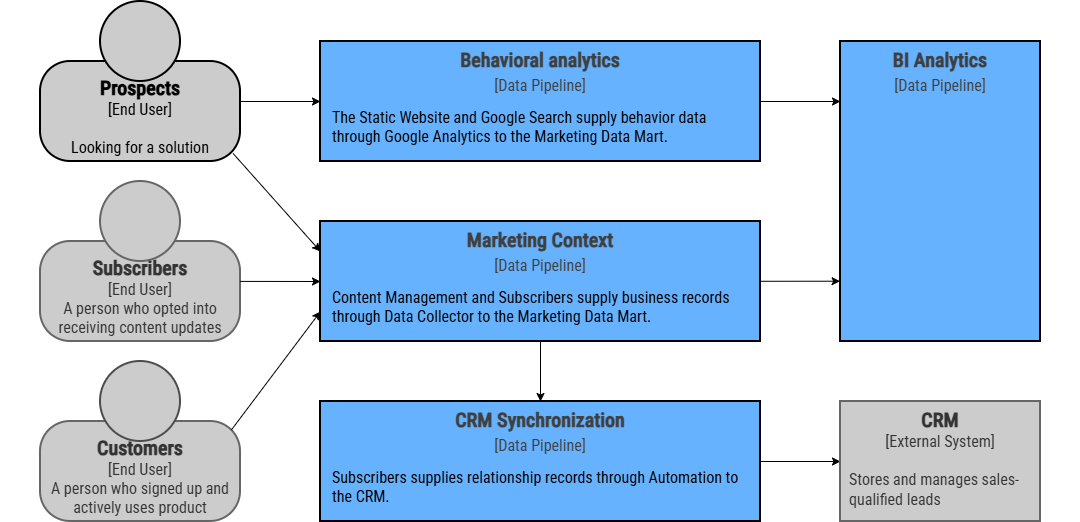

The diagram above was exported from draw.io. Its source (the exported page's mxGraphModel, read from the mxfile embedded in the PNG):
<mxGraphModel dx="1626" dy="734" grid="1" gridSize="10" guides="1" tooltips="1" connect="1" arrows="1" fold="1" page="1" pageScale="1" pageWidth="1080" pageHeight="720" math="0" shadow="0">
  <root>
    <mxCell id="ZPjydSUwHweLo5OicJB8-0" />
    <mxCell id="ZPjydSUwHweLo5OicJB8-1" parent="ZPjydSUwHweLo5OicJB8-0" />
    <mxCell id="Pj3nHvcTNhillBx9FYsa-0" parent="ZPjydSUwHweLo5OicJB8-1" style="rounded=0;whiteSpace=wrap;html=1;strokeColor=none;movable=1;resizable=1;rotatable=1;deletable=1;editable=1;locked=0;connectable=1;fillColor=default;" value="" vertex="1">
      <mxGeometry height="520" width="1080" x="340" y="260" as="geometry" />
    </mxCell>
    <mxCell id="Pj3nHvcTNhillBx9FYsa-1" parent="ZPjydSUwHweLo5OicJB8-1" style="rounded=0;whiteSpace=wrap;html=1;strokeWidth=2;fillColor=#66B2FF;strokeColor=#000000;verticalAlign=top;fontFamily=Roboto Condensed;fontSource=https%3A%2F%2Ffonts.googleapis.com%2Fcss%3Ffamily%3DRoboto%2BCondensed;fontSize=20;" value="&lt;font style=&quot;color: rgb(63, 63, 63); scrollbar-color: rgba(100, 100, 100, 0.4) rgb(255, 255, 255);&quot;&gt;&lt;b style=&quot;color: rgb(63, 63, 63); scrollbar-color: rgba(100, 100, 100, 0.4) rgb(255, 255, 255);&quot;&gt;CRM Synchronization&lt;br style=&quot;color: rgb(63, 63, 63); scrollbar-color: rgba(100, 100, 100, 0.4) rgb(255, 255, 255);&quot;&gt;&lt;/b&gt;&lt;/font&gt;&lt;font style=&quot;color: rgb(63, 63, 63); scrollbar-color: rgba(100, 100, 100, 0.4) rgb(255, 255, 255); font-size: 16px;&quot;&gt;[Data Pipeline]&lt;/font&gt;" vertex="1">
      <mxGeometry height="120" width="440" x="660" y="660" as="geometry" />
    </mxCell>
    <mxCell id="Pj3nHvcTNhillBx9FYsa-2" parent="ZPjydSUwHweLo5OicJB8-1" style="rounded=0;whiteSpace=wrap;html=1;strokeWidth=2;fillColor=#66B2FF;strokeColor=#000000;verticalAlign=top;fontFamily=Roboto Condensed;fontSource=https%3A%2F%2Ffonts.googleapis.com%2Fcss%3Ffamily%3DRoboto%2BCondensed;fontSize=20;" value="&lt;b style=&quot;color: rgb(63, 63, 63); scrollbar-color: rgba(100, 100, 100, 0.4) rgb(255, 255, 255);&quot;&gt;Marketing Context&lt;/b&gt;&lt;br style=&quot;color: rgb(63, 63, 63); scrollbar-color: rgba(100, 100, 100, 0.4) rgb(255, 255, 255);&quot;&gt;&lt;font style=&quot;color: rgb(63, 63, 63); scrollbar-color: rgba(100, 100, 100, 0.4) rgb(255, 255, 255); font-size: 16px;&quot;&gt;[Data Pipeline]&lt;/font&gt;" vertex="1">
      <mxGeometry height="120" width="440" x="660" y="480" as="geometry" />
    </mxCell>
    <mxCell id="Pj3nHvcTNhillBx9FYsa-3" edge="1" parent="ZPjydSUwHweLo5OicJB8-1" style="edgeStyle=none;shape=connector;rounded=0;html=1;strokeColor=#000000;align=center;verticalAlign=middle;fontFamily=IBM Plex Mono;fontSource=https%3A%2F%2Ffonts.googleapis.com%2Fcss%3Ffamily%3DIBM%2BPlex%2BMono;fontSize=11;fontColor=#000000;labelBackgroundColor=default;resizable=0;endArrow=classic;">
      <mxGeometry relative="1" as="geometry">
        <mxPoint x="1100" y="360" as="sourcePoint" />
        <mxPoint x="1180" y="360" as="targetPoint" />
      </mxGeometry>
    </mxCell>
    <mxCell id="Pj3nHvcTNhillBx9FYsa-4" edge="1" parent="ZPjydSUwHweLo5OicJB8-1" source="Pj3nHvcTNhillBx9FYsa-6" style="rounded=0;orthogonalLoop=1;jettySize=auto;html=1;exitX=1;exitY=0.4;exitDx=0;exitDy=0;exitPerimeter=0;strokeColor=#000000;entryX=0;entryY=0.5;entryDx=0;entryDy=0;">
      <mxGeometry relative="1" as="geometry">
        <mxPoint x="459.8000000000002" y="359.29999999999995" as="sourcePoint" />
        <mxPoint x="660" y="360" as="targetPoint" />
      </mxGeometry>
    </mxCell>
    <mxCell id="Pj3nHvcTNhillBx9FYsa-5" connectable="0" parent="ZPjydSUwHweLo5OicJB8-1" style="group;strokeColor=none;" value="" vertex="1">
      <mxGeometry height="160" width="200" x="380" y="260" as="geometry" />
    </mxCell>
    <mxCell id="Pj3nHvcTNhillBx9FYsa-6" parent="Pj3nHvcTNhillBx9FYsa-5" style="rounded=1;whiteSpace=wrap;html=1;strokeWidth=2;glass=0;arcSize=30;fontFamily=Roboto Condensed;fontSource=https%3A%2F%2Ffonts.googleapis.com%2Fcss%3Ffamily%3DRoboto%2BCondensed;verticalAlign=top;strokeColor=#000000;fillColor=light-dark(#CCCCCC,#EDEDED);fontColor=#000000;fontSize=16;spacingTop=8;" value="&lt;b&gt;&lt;font style=&quot;font-size: 20px;&quot;&gt;&lt;font&gt;&lt;span&gt;Prospects&lt;/span&gt;&lt;/font&gt;&lt;br&gt;&lt;/font&gt;&lt;/b&gt;[End User]&lt;div&gt;&lt;br&gt;&lt;/div&gt;&lt;div&gt;Looking for a solution&lt;br&gt;&lt;/div&gt;" vertex="1">
      <mxGeometry height="100" width="200" y="60" as="geometry" />
    </mxCell>
    <mxCell id="Pj3nHvcTNhillBx9FYsa-7" parent="Pj3nHvcTNhillBx9FYsa-5" style="ellipse;whiteSpace=wrap;html=1;aspect=fixed;strokeWidth=2;strokeColor=#000000;fillColor=light-dark(#CCCCCC,#EDEDED);fontFamily=Roboto Condensed;fontSource=https%3A%2F%2Ffonts.googleapis.com%2Fcss%3Ffamily%3DRoboto%2BCondensed;fontColor=#000000;fontSize=16;" value="" vertex="1">
      <mxGeometry height="80" width="80" x="60" as="geometry" />
    </mxCell>
    <mxCell id="Pj3nHvcTNhillBx9FYsa-8" connectable="0" parent="ZPjydSUwHweLo5OicJB8-1" style="group;spacingTop=8;" value="" vertex="1">
      <mxGeometry height="160" width="200" x="380" y="620" as="geometry" />
    </mxCell>
    <mxCell id="Pj3nHvcTNhillBx9FYsa-9" parent="Pj3nHvcTNhillBx9FYsa-8" style="rounded=1;whiteSpace=wrap;html=1;strokeWidth=2;glass=0;arcSize=30;fontFamily=Roboto Condensed;fontSource=https%3A%2F%2Ffonts.googleapis.com%2Fcss%3Ffamily%3DRoboto%2BCondensed;verticalAlign=top;strokeColor=#666666;fillColor=#CCCCCC;fontColor=#333333;fontSize=16;spacingTop=8;" value="&lt;b&gt;&lt;font style=&quot;font-size: 20px;&quot;&gt;&lt;font&gt;&lt;span&gt;Customers&lt;/span&gt;&lt;/font&gt;&lt;br&gt;&lt;/font&gt;&lt;/b&gt;[End User]&lt;div&gt;&lt;span style=&quot;background-color: transparent;&quot;&gt;A person who signed up and actively uses product&lt;/span&gt;&lt;/div&gt;" vertex="1">
      <mxGeometry height="100" width="200" y="60" as="geometry" />
    </mxCell>
    <mxCell id="Pj3nHvcTNhillBx9FYsa-10" parent="Pj3nHvcTNhillBx9FYsa-8" style="ellipse;whiteSpace=wrap;html=1;aspect=fixed;strokeWidth=2;strokeColor=light-dark(#4D4D4D,#EDEDED);fillColor=light-dark(#CCCCCC,#EDEDED);fontFamily=Roboto Condensed;fontSource=https%3A%2F%2Ffonts.googleapis.com%2Fcss%3Ffamily%3DRoboto%2BCondensed;fontSize=16;fontColor=#000000;" value="" vertex="1">
      <mxGeometry height="80" width="80" x="60" as="geometry" />
    </mxCell>
    <mxCell id="Pj3nHvcTNhillBx9FYsa-11" connectable="0" parent="ZPjydSUwHweLo5OicJB8-1" style="group" value="" vertex="1">
      <mxGeometry height="160" width="200" x="380" y="440" as="geometry" />
    </mxCell>
    <mxCell id="Pj3nHvcTNhillBx9FYsa-12" parent="Pj3nHvcTNhillBx9FYsa-11" style="rounded=1;whiteSpace=wrap;html=1;strokeWidth=2;glass=0;arcSize=30;fontFamily=Roboto Condensed;fontSource=https%3A%2F%2Ffonts.googleapis.com%2Fcss%3Ffamily%3DRoboto%2BCondensed;verticalAlign=top;strokeColor=#666666;fillColor=#CCCCCC;fontColor=#333333;fontSize=16;spacingTop=8;" value="&lt;b&gt;&lt;font style=&quot;font-size: 20px;&quot;&gt;&lt;span&gt;Subscribers&lt;/span&gt;&lt;/font&gt;&lt;br&gt;&lt;/b&gt;[End User]&lt;br&gt;A person who opted into receiving content updates" vertex="1">
      <mxGeometry height="100" width="200" y="60" as="geometry" />
    </mxCell>
    <mxCell id="Pj3nHvcTNhillBx9FYsa-13" parent="Pj3nHvcTNhillBx9FYsa-11" style="ellipse;whiteSpace=wrap;html=1;aspect=fixed;strokeWidth=2;strokeColor=#666666;fillColor=#CCCCCC;fontColor=#333333;fontFamily=Roboto Condensed;fontSource=https%3A%2F%2Ffonts.googleapis.com%2Fcss%3Ffamily%3DRoboto%2BCondensed;fontSize=16;" value="" vertex="1">
      <mxGeometry height="80" width="80" x="60" as="geometry" />
    </mxCell>
    <mxCell id="Pj3nHvcTNhillBx9FYsa-14" edge="1" parent="ZPjydSUwHweLo5OicJB8-1" style="edgeStyle=none;shape=connector;rounded=0;html=1;entryX=0.5;entryY=0;entryDx=0;entryDy=0;strokeColor=#000000;align=center;verticalAlign=middle;fontFamily=IBM Plex Mono;fontSource=https%3A%2F%2Ffonts.googleapis.com%2Fcss%3Ffamily%3DIBM%2BPlex%2BMono;fontSize=11;fontColor=#000000;labelBackgroundColor=default;resizable=0;endArrow=classic;">
      <mxGeometry relative="1" as="geometry">
        <mxPoint x="880" y="600" as="sourcePoint" />
        <mxPoint x="880" y="660" as="targetPoint" />
      </mxGeometry>
    </mxCell>
    <mxCell id="Pj3nHvcTNhillBx9FYsa-15" parent="ZPjydSUwHweLo5OicJB8-1" style="text;whiteSpace=wrap;html=1;fontFamily=Roboto Condensed;fontSource=https%3A%2F%2Ffonts.googleapis.com%2Fcss%3Ffamily%3DRoboto%2BCondensed;fontSize=16;" value="&lt;span style=&quot;white-space-collapse: preserve;&quot;&gt;Content Management and Subscribers supply business records through Data Collector to the Marketing Data Mart.&lt;/span&gt;" vertex="1">
      <mxGeometry height="60" width="420" x="670" y="540" as="geometry" />
    </mxCell>
    <mxCell id="Pj3nHvcTNhillBx9FYsa-16" edge="1" parent="ZPjydSUwHweLo5OicJB8-1" style="edgeStyle=none;shape=connector;rounded=0;html=1;strokeColor=#000000;align=center;verticalAlign=middle;fontFamily=IBM Plex Mono;fontSource=https%3A%2F%2Ffonts.googleapis.com%2Fcss%3Ffamily%3DIBM%2BPlex%2BMono;fontSize=11;fontColor=#000000;labelBackgroundColor=default;resizable=0;endArrow=classic;" target="Pj3nHvcTNhillBx9FYsa-21">
      <mxGeometry relative="1" as="geometry">
        <mxPoint x="1100" y="720" as="sourcePoint" />
      </mxGeometry>
    </mxCell>
    <mxCell id="Pj3nHvcTNhillBx9FYsa-17" edge="1" parent="ZPjydSUwHweLo5OicJB8-1" source="Pj3nHvcTNhillBx9FYsa-12" style="edgeStyle=none;shape=connector;rounded=0;html=1;entryX=0;entryY=0.5;entryDx=0;entryDy=0;strokeColor=#000000;align=center;verticalAlign=middle;fontFamily=IBM Plex Mono;fontSource=https%3A%2F%2Ffonts.googleapis.com%2Fcss%3Ffamily%3DIBM%2BPlex%2BMono;fontSize=11;fontColor=#000000;labelBackgroundColor=default;resizable=0;endArrow=classic;exitX=0.998;exitY=0.399;exitDx=0;exitDy=0;exitPerimeter=0;">
      <mxGeometry relative="1" as="geometry">
        <mxPoint x="660" y="540" as="targetPoint" />
      </mxGeometry>
    </mxCell>
    <mxCell id="Pj3nHvcTNhillBx9FYsa-18" edge="1" parent="ZPjydSUwHweLo5OicJB8-1" source="Pj3nHvcTNhillBx9FYsa-9" style="edgeStyle=none;shape=connector;rounded=0;html=1;entryX=0;entryY=0.75;entryDx=0;entryDy=0;strokeColor=#000000;align=center;verticalAlign=middle;fontFamily=IBM Plex Mono;fontSource=https%3A%2F%2Ffonts.googleapis.com%2Fcss%3Ffamily%3DIBM%2BPlex%2BMono;fontSize=11;fontColor=#000000;labelBackgroundColor=default;resizable=0;endArrow=classic;exitX=0.955;exitY=0.083;exitDx=0;exitDy=0;exitPerimeter=0;">
      <mxGeometry relative="1" as="geometry">
        <mxPoint x="660" y="570" as="targetPoint" />
      </mxGeometry>
    </mxCell>
    <mxCell id="Pj3nHvcTNhillBx9FYsa-19" edge="1" parent="ZPjydSUwHweLo5OicJB8-1" source="Pj3nHvcTNhillBx9FYsa-6" style="edgeStyle=none;shape=connector;rounded=0;html=1;entryX=0;entryY=0.25;entryDx=0;entryDy=0;strokeColor=#000000;align=center;verticalAlign=middle;fontFamily=IBM Plex Mono;fontSource=https%3A%2F%2Ffonts.googleapis.com%2Fcss%3Ffamily%3DIBM%2BPlex%2BMono;fontSize=11;fontColor=#000000;labelBackgroundColor=default;resizable=0;endArrow=classic;exitX=0.963;exitY=0.92;exitDx=0;exitDy=0;exitPerimeter=0;">
      <mxGeometry relative="1" as="geometry">
        <mxPoint x="660" y="510" as="targetPoint" />
      </mxGeometry>
    </mxCell>
    <mxCell id="Pj3nHvcTNhillBx9FYsa-20" parent="ZPjydSUwHweLo5OicJB8-1" style="text;whiteSpace=wrap;html=1;fontFamily=Roboto Condensed;fontSource=https%3A%2F%2Ffonts.googleapis.com%2Fcss%3Ffamily%3DRoboto%2BCondensed;fontSize=16;" value="&lt;span style=&quot;white-space-collapse: preserve;&quot;&gt;Subscribers supplies relationship records through Automation to the CRM.&lt;/span&gt;" vertex="1">
      <mxGeometry height="60" width="420" x="670" y="720" as="geometry" />
    </mxCell>
    <mxCell id="Pj3nHvcTNhillBx9FYsa-21" parent="ZPjydSUwHweLo5OicJB8-1" style="rounded=0;whiteSpace=wrap;html=1;strokeWidth=2;fillColor=#CCCCCC;strokeColor=#666666;verticalAlign=top;fontColor=#333333;fontFamily=Roboto Condensed;fontSource=https%3A%2F%2Ffonts.googleapis.com%2Fcss%3Ffamily%3DRoboto%2BCondensed;fontSize=16;" value="&lt;font&gt;&lt;b&gt;&lt;font style=&quot;font-size: 20px;&quot;&gt;&lt;span&gt;CRM&lt;/span&gt;&lt;/font&gt;&lt;/b&gt;&lt;br&gt;&lt;font&gt;[&lt;font&gt;External Sy&lt;/font&gt;stem]&lt;/font&gt;&lt;/font&gt;&lt;div&gt;&lt;font&gt;&lt;font&gt;&lt;br&gt;&lt;/font&gt;&lt;/font&gt;&lt;/div&gt;&lt;div style=&quot;text-align: left; padding-left: 8px;&quot;&gt;&lt;font data-font-src=&quot;https://fonts.googleapis.com/css?family=IBM+Plex+Mono&quot;&gt;Stores and manages sales-qualified leads&lt;/font&gt;&lt;/div&gt;" vertex="1">
      <mxGeometry height="120" width="200" x="1180" y="660" as="geometry" />
    </mxCell>
    <mxCell id="Pj3nHvcTNhillBx9FYsa-22" edge="1" parent="ZPjydSUwHweLo5OicJB8-1" style="edgeStyle=none;shape=connector;rounded=0;html=1;entryX=-0.002;entryY=0.397;entryDx=0;entryDy=0;entryPerimeter=0;strokeColor=#000000;align=center;verticalAlign=middle;fontFamily=IBM Plex Mono;fontSource=https%3A%2F%2Ffonts.googleapis.com%2Fcss%3Ffamily%3DIBM%2BPlex%2BMono;fontSize=11;fontColor=#000000;labelBackgroundColor=default;resizable=0;endArrow=classic;">
      <mxGeometry relative="1" as="geometry">
        <mxPoint x="1100" y="539.7797062750333" as="sourcePoint" />
        <mxPoint x="1179.6" y="539.6999999999998" as="targetPoint" />
      </mxGeometry>
    </mxCell>
    <mxCell id="Pj3nHvcTNhillBx9FYsa-23" parent="ZPjydSUwHweLo5OicJB8-1" style="rounded=0;whiteSpace=wrap;html=1;strokeWidth=2;fillColor=#66B2FF;strokeColor=#000000;verticalAlign=top;fontFamily=Roboto Condensed;fontSource=https%3A%2F%2Ffonts.googleapis.com%2Fcss%3Ffamily%3DRoboto%2BCondensed;fontSize=20;" value="&lt;b style=&quot;color: rgb(63, 63, 63); scrollbar-color: rgba(100, 100, 100, 0.4) rgb(255, 255, 255);&quot;&gt;Behavioral analytics&lt;/b&gt;&lt;br style=&quot;color: rgb(63, 63, 63); scrollbar-color: rgba(100, 100, 100, 0.4) rgb(255, 255, 255);&quot;&gt;&lt;font style=&quot;color: rgb(63, 63, 63); scrollbar-color: rgba(100, 100, 100, 0.4) rgb(255, 255, 255); font-size: 16px;&quot;&gt;[Data Pipeline]&lt;/font&gt;" vertex="1">
      <mxGeometry height="120" width="440" x="660" y="300" as="geometry" />
    </mxCell>
    <mxCell id="Pj3nHvcTNhillBx9FYsa-24" parent="ZPjydSUwHweLo5OicJB8-1" style="text;whiteSpace=wrap;html=1;fontFamily=Roboto Condensed;fontSource=https%3A%2F%2Ffonts.googleapis.com%2Fcss%3Ffamily%3DRoboto%2BCondensed;fontSize=16;" value="&lt;b style=&quot;font-weight:normal;&quot; id=&quot;docs-internal-guid-c34b7723-7fff-1865-808b-2f03c13990a0&quot;&gt;&lt;span style=&quot;background-color: transparent; font-weight: 400; font-style: normal; font-variant: normal; text-decoration: none; vertical-align: baseline; white-space: pre-wrap;&quot;&gt;The Static Website and Google Search supply behavior data through Google Analytics to the Marketing Data Mart.&lt;/span&gt;&lt;/b&gt;" vertex="1">
      <mxGeometry height="60" width="420" x="670" y="360" as="geometry" />
    </mxCell>
    <mxCell id="Pj3nHvcTNhillBx9FYsa-25" parent="ZPjydSUwHweLo5OicJB8-1" style="rounded=0;whiteSpace=wrap;html=1;strokeWidth=2;fillColor=#66B2FF;strokeColor=#000000;verticalAlign=top;fontFamily=Roboto Condensed;fontSource=https%3A%2F%2Ffonts.googleapis.com%2Fcss%3Ffamily%3DRoboto%2BCondensed;fontSize=20;" value="&lt;b style=&quot;color: rgb(63, 63, 63); scrollbar-color: rgba(100, 100, 100, 0.4) rgb(255, 255, 255);&quot;&gt;BI Analytics&lt;/b&gt;&lt;br style=&quot;color: rgb(63, 63, 63); scrollbar-color: rgba(100, 100, 100, 0.4) rgb(255, 255, 255);&quot;&gt;&lt;font style=&quot;color: rgb(63, 63, 63); scrollbar-color: rgba(100, 100, 100, 0.4) rgb(255, 255, 255); font-size: 16px;&quot;&gt;[Data Pipeline]&lt;/font&gt;" vertex="1">
      <mxGeometry height="300" width="200" x="1180" y="300" as="geometry" />
    </mxCell>
  </root>
</mxGraphModel>